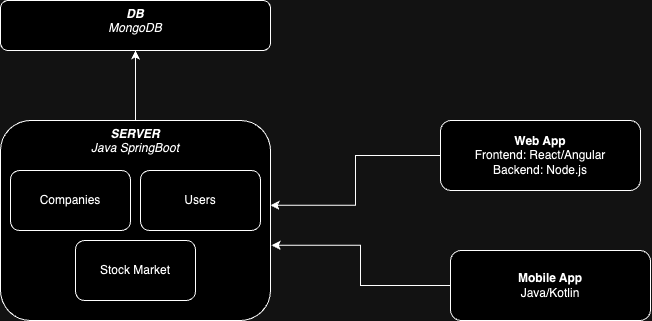

The diagram above was exported from draw.io. Its source (the exported page's mxGraphModel, read from the mxfile embedded in the PNG):
<mxGraphModel dx="1140" dy="703" grid="1" gridSize="10" guides="1" tooltips="1" connect="1" arrows="1" fold="1" page="1" pageScale="1" pageWidth="827" pageHeight="1169" math="0" shadow="0">
  <root>
    <mxCell id="WIyWlLk6GJQsqaUBKTNV-0" />
    <mxCell id="WIyWlLk6GJQsqaUBKTNV-1" parent="WIyWlLk6GJQsqaUBKTNV-0" />
    <mxCell id="6PMys-CqmMaBPB_LMP2n-6" style="edgeStyle=orthogonalEdgeStyle;rounded=0;orthogonalLoop=1;jettySize=auto;html=1;" edge="1" parent="WIyWlLk6GJQsqaUBKTNV-1" source="6PMys-CqmMaBPB_LMP2n-0" target="6PMys-CqmMaBPB_LMP2n-5">
      <mxGeometry relative="1" as="geometry" />
    </mxCell>
    <mxCell id="6PMys-CqmMaBPB_LMP2n-0" value="&lt;div&gt;&lt;i&gt;&lt;b&gt;SERVER&lt;/b&gt;&lt;/i&gt;&lt;/div&gt;&lt;i&gt;Java SpringBoot&lt;/i&gt;&lt;div&gt;&lt;div&gt;&lt;i&gt;&lt;br&gt;&lt;/i&gt;&lt;/div&gt;&lt;div&gt;&lt;i&gt;&lt;br&gt;&lt;/i&gt;&lt;/div&gt;&lt;/div&gt;&lt;div&gt;&lt;i&gt;&lt;br&gt;&lt;/i&gt;&lt;/div&gt;" style="rounded=1;whiteSpace=wrap;html=1;verticalAlign=top;" vertex="1" parent="WIyWlLk6GJQsqaUBKTNV-1">
      <mxGeometry x="30" y="150" width="270" height="200" as="geometry" />
    </mxCell>
    <mxCell id="6PMys-CqmMaBPB_LMP2n-1" value="Companies" style="rounded=1;whiteSpace=wrap;html=1;" vertex="1" parent="WIyWlLk6GJQsqaUBKTNV-1">
      <mxGeometry x="40" y="200" width="120" height="60" as="geometry" />
    </mxCell>
    <mxCell id="6PMys-CqmMaBPB_LMP2n-2" value="Users" style="rounded=1;whiteSpace=wrap;html=1;" vertex="1" parent="WIyWlLk6GJQsqaUBKTNV-1">
      <mxGeometry x="170" y="200" width="120" height="60" as="geometry" />
    </mxCell>
    <mxCell id="6PMys-CqmMaBPB_LMP2n-4" value="Stock Market" style="rounded=1;whiteSpace=wrap;html=1;" vertex="1" parent="WIyWlLk6GJQsqaUBKTNV-1">
      <mxGeometry x="105" y="270" width="120" height="60" as="geometry" />
    </mxCell>
    <mxCell id="6PMys-CqmMaBPB_LMP2n-5" value="&lt;div&gt;&lt;i&gt;&lt;b&gt;DB&lt;/b&gt;&lt;/i&gt;&lt;/div&gt;&lt;i&gt;MongoDB&lt;/i&gt;&lt;br&gt;&lt;div&gt;&lt;i&gt;&lt;br&gt;&lt;/i&gt;&lt;/div&gt;&lt;div&gt;&lt;br&gt;&lt;/div&gt;&lt;div&gt;&lt;div&gt;&lt;i&gt;&lt;br&gt;&lt;/i&gt;&lt;/div&gt;&lt;div&gt;&lt;i&gt;&lt;br&gt;&lt;/i&gt;&lt;/div&gt;&lt;/div&gt;" style="rounded=1;whiteSpace=wrap;html=1;verticalAlign=top;" vertex="1" parent="WIyWlLk6GJQsqaUBKTNV-1">
      <mxGeometry x="30" y="30" width="270" height="50" as="geometry" />
    </mxCell>
    <mxCell id="6PMys-CqmMaBPB_LMP2n-7" value="&lt;b&gt;Web App&lt;/b&gt;&lt;div&gt;Frontend: React/Angular&lt;/div&gt;&lt;div&gt;Backend: Node.js&lt;/div&gt;" style="rounded=1;whiteSpace=wrap;html=1;verticalAlign=middle;" vertex="1" parent="WIyWlLk6GJQsqaUBKTNV-1">
      <mxGeometry x="470" y="150" width="200" height="70" as="geometry" />
    </mxCell>
    <mxCell id="6PMys-CqmMaBPB_LMP2n-8" style="edgeStyle=orthogonalEdgeStyle;rounded=0;orthogonalLoop=1;jettySize=auto;html=1;entryX=1;entryY=0.424;entryDx=0;entryDy=0;entryPerimeter=0;" edge="1" parent="WIyWlLk6GJQsqaUBKTNV-1" source="6PMys-CqmMaBPB_LMP2n-7" target="6PMys-CqmMaBPB_LMP2n-0">
      <mxGeometry relative="1" as="geometry" />
    </mxCell>
    <mxCell id="6PMys-CqmMaBPB_LMP2n-9" value="&lt;b&gt;Mobile App&lt;/b&gt;&lt;div&gt;Java/Kotlin&lt;/div&gt;" style="rounded=1;whiteSpace=wrap;html=1;verticalAlign=middle;" vertex="1" parent="WIyWlLk6GJQsqaUBKTNV-1">
      <mxGeometry x="480" y="280" width="200" height="70" as="geometry" />
    </mxCell>
    <mxCell id="6PMys-CqmMaBPB_LMP2n-10" style="edgeStyle=orthogonalEdgeStyle;rounded=0;orthogonalLoop=1;jettySize=auto;html=1;entryX=1.004;entryY=0.624;entryDx=0;entryDy=0;entryPerimeter=0;" edge="1" parent="WIyWlLk6GJQsqaUBKTNV-1" source="6PMys-CqmMaBPB_LMP2n-9" target="6PMys-CqmMaBPB_LMP2n-0">
      <mxGeometry relative="1" as="geometry" />
    </mxCell>
  </root>
</mxGraphModel>